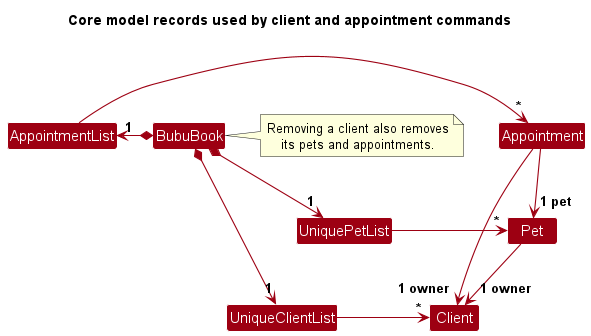

The diagram above was rendered by PlantUML. Its source (embedded in the PNG):
@startuml
!include style.puml
skinparam arrowThickness 1.1
skinparam arrowColor MODEL_COLOR
skinparam classBackgroundColor MODEL_COLOR

title Core model records used by client and appointment commands

BubuBook *-right-> "1" UniqueClientList
BubuBook *-down-> "1" UniquePetList
BubuBook *-left-> "1" AppointmentList

UniqueClientList -right-> "*" Client
UniquePetList -right-> "*" Pet
AppointmentList -right-> "*" Appointment

Pet --> "1 owner" Client
Appointment --> "1 owner" Client
Appointment --> "1 pet" Pet

note right of BubuBook
  Removing a client also removes
  its pets and appointments.
end note
@enduml